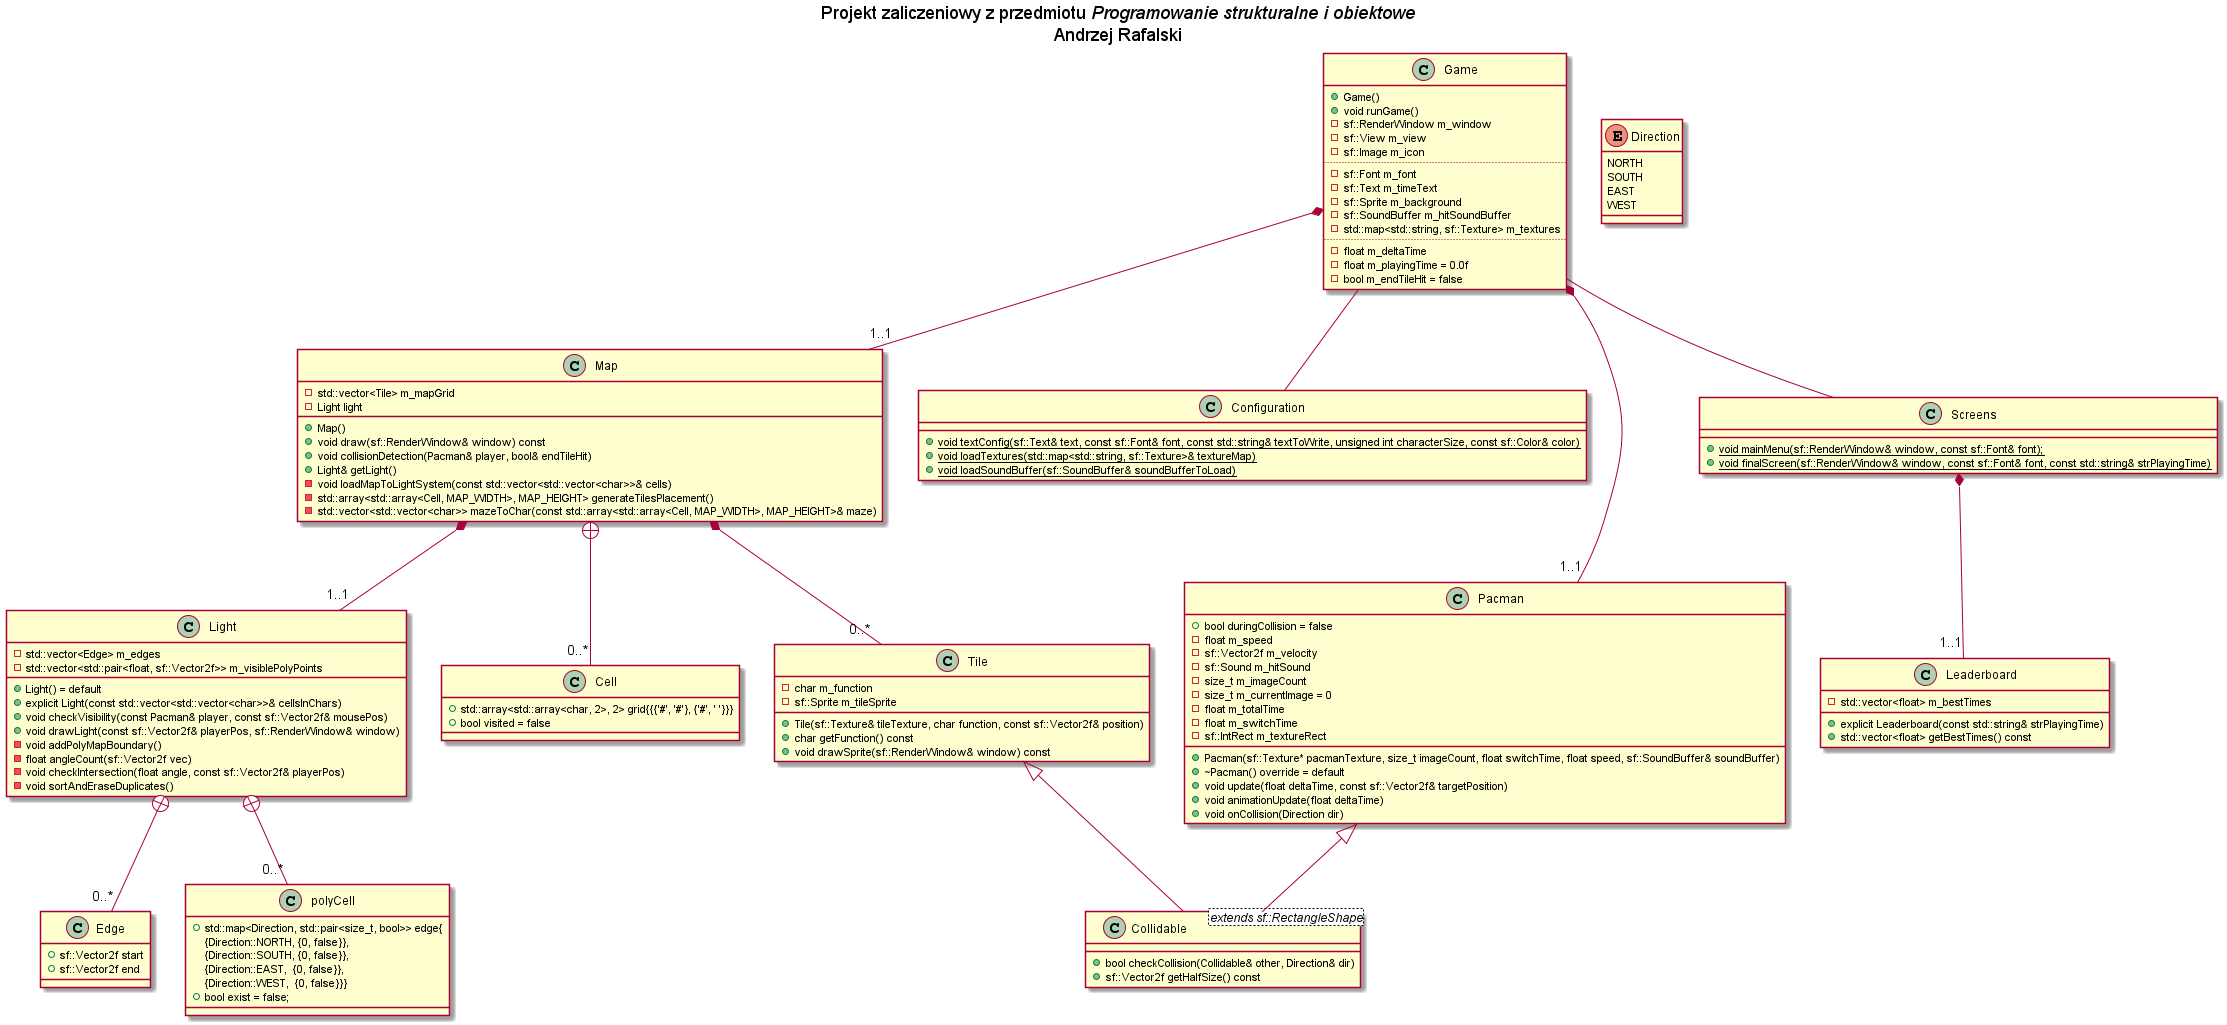

The diagram above was rendered by PlantUML. Its source (embedded in the PNG):
@startuml Projekt PSiO

title
Projekt zaliczeniowy z przedmiotu <i>Programowanie strukturalne i obiektowe</i>
Andrzej Rafalski
end title

class Game {
    +Game()
    +void runGame()
    -sf::RenderWindow m_window
    -sf::View m_view
    -sf::Image m_icon
    ..
    -sf::Font m_font
    -sf::Text m_timeText
    -sf::Sprite m_background
    -sf::SoundBuffer m_hitSoundBuffer
    -std::map<std::string, sf::Texture> m_textures
    ..
    -float m_deltaTime
    -float m_playingTime = 0.0f
    -bool m_endTileHit = false
}

class Map {
    +Map()
    +void draw(sf::RenderWindow& window) const
    +void collisionDetection(Pacman& player, bool& endTileHit)
    +Light& getLight()
    -std::vector<Tile> m_mapGrid
    -Light light
    -void loadMapToLightSystem(const std::vector<std::vector<char>>& cells)
    -std::array<std::array<Cell, MAP_WIDTH>, MAP_HEIGHT> generateTilesPlacement()
    -std::vector<std::vector<char>> mazeToChar(const std::array<std::array<Cell, MAP_WIDTH>, MAP_HEIGHT>& maze)
}

class Light {
    +Light() = default
    +explicit Light(const std::vector<std::vector<char>>& cellsInChars)
    +void checkVisibility(const Pacman& player, const sf::Vector2f& mousePos)
    +void drawLight(const sf::Vector2f& playerPos, sf::RenderWindow& window)
    -std::vector<Edge> m_edges
    -std::vector<std::pair<float, sf::Vector2f>> m_visiblePolyPoints
    -void addPolyMapBoundary()
    -float angleCount(sf::Vector2f vec)
    -void checkIntersection(float angle, const sf::Vector2f& playerPos)
    -void sortAndEraseDuplicates()
}

class Edge {
    +sf::Vector2f start
    +sf::Vector2f end
}

class polyCell {
    +std::map<Direction, std::pair<size_t, bool>> edge{
        {Direction::NORTH, {0, false}},
        {Direction::SOUTH, {0, false}},
        {Direction::EAST,  {0, false}},
        {Direction::WEST,  {0, false}}}
    +bool exist = false;
}

class Cell {
    +std::array<std::array<char, 2>, 2> grid{{{'#', '#'}, {'#', ' '}}}
    +bool visited = false
}

class Collidable <extends sf::RectangleShape> {
    +bool checkCollision(Collidable& other, Direction& dir)
    +sf::Vector2f getHalfSize() const
}

class Configuration {
    +{static} void textConfig(sf::Text& text, const sf::Font& font, const std::string& textToWrite, unsigned int characterSize, const sf::Color& color)
    +{static} void loadTextures(std::map<std::string, sf::Texture>& textureMap)
    +{static} void loadSoundBuffer(sf::SoundBuffer& soundBufferToLoad)
}

class Leaderboard {
    +explicit Leaderboard(const std::string& strPlayingTime)
    +std::vector<float> getBestTimes() const
    -std::vector<float> m_bestTimes
}

class Pacman {
    +Pacman(sf::Texture* pacmanTexture, size_t imageCount, float switchTime, float speed, sf::SoundBuffer& soundBuffer)
    +~Pacman() override = default
    +void update(float deltaTime, const sf::Vector2f& targetPosition)
    +void animationUpdate(float deltaTime)
    +void onCollision(Direction dir)
    +bool duringCollision = false
    -float m_speed
    -sf::Vector2f m_velocity
    -sf::Sound m_hitSound
    -size_t m_imageCount
    -size_t m_currentImage = 0
    -float m_totalTime
    -float m_switchTime
    -sf::IntRect m_textureRect
}

class Screens {
    +{static} void mainMenu(sf::RenderWindow& window, const sf::Font& font);
    +{static} void finalScreen(sf::RenderWindow& window, const sf::Font& font, const std::string& strPlayingTime)
}

class Tile {
    +Tile(sf::Texture& tileTexture, char function, const sf::Vector2f& position)
    +char getFunction() const
    +void drawSprite(sf::RenderWindow& window) const
    -char m_function
    -sf::Sprite m_tileSprite
}

enum Direction{
    NORTH
    SOUTH
    EAST
    WEST
}

Game *---down "1..1" Pacman
Game *-- "1..1" Map
Game -- Configuration
Game -- Screens

Map *-- "1..1" Light
Map +-- "0..*" Cell
Map *-- "0..*" Tile

Light +-- "0..*" polyCell
Light +-- "0..*" Edge

Pacman <|-- Collidable
Tile <|--  Collidable

Screens *-- "1..1"Leaderboard
@enduml